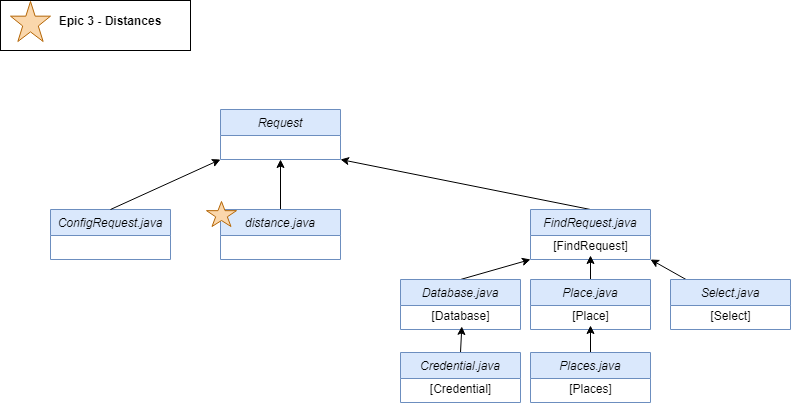

The diagram above was exported from draw.io. Its source (the exported page's mxGraphModel, read from the mxfile embedded in the PNG):
<mxGraphModel dx="2242" dy="653" grid="1" gridSize="10" guides="1" tooltips="1" connect="1" arrows="1" fold="1" page="1" pageScale="1" pageWidth="850" pageHeight="1100" math="0" shadow="0">
  <root>
    <mxCell id="0" />
    <mxCell id="1" parent="0" />
    <mxCell id="g_IGUhDYkFOJ_MJ1u6If-1" value="Request" style="swimlane;fontStyle=2;align=center;verticalAlign=top;childLayout=stackLayout;horizontal=1;startSize=26;horizontalStack=0;resizeParent=1;resizeLast=0;collapsible=1;marginBottom=0;rounded=0;shadow=0;strokeWidth=1;fillColor=#dae8fc;strokeColor=#6c8ebf;" parent="1" vertex="1">
      <mxGeometry x="-560" y="500" width="120" height="50" as="geometry">
        <mxRectangle x="230" y="140" width="160" height="26" as="alternateBounds" />
      </mxGeometry>
    </mxCell>
    <mxCell id="g_IGUhDYkFOJ_MJ1u6If-2" value="ConfigRequest.java" style="swimlane;fontStyle=2;align=center;verticalAlign=top;childLayout=stackLayout;horizontal=1;startSize=26;horizontalStack=0;resizeParent=1;resizeLast=0;collapsible=1;marginBottom=0;rounded=0;shadow=0;strokeWidth=1;fillColor=#dae8fc;strokeColor=#6c8ebf;" parent="1" vertex="1">
      <mxGeometry x="-730" y="600" width="120" height="50" as="geometry">
        <mxRectangle x="230" y="140" width="160" height="26" as="alternateBounds" />
      </mxGeometry>
    </mxCell>
    <mxCell id="Df1j31_O9uFm5yhn2ulw-31" style="edgeStyle=none;rounded=0;orthogonalLoop=1;jettySize=auto;html=1;exitX=0.5;exitY=0;exitDx=0;exitDy=0;entryX=1;entryY=1;entryDx=0;entryDy=0;" parent="1" source="g_IGUhDYkFOJ_MJ1u6If-3" target="g_IGUhDYkFOJ_MJ1u6If-1" edge="1">
      <mxGeometry relative="1" as="geometry" />
    </mxCell>
    <mxCell id="g_IGUhDYkFOJ_MJ1u6If-3" value="FindRequest.java&#10;" style="swimlane;fontStyle=2;align=center;verticalAlign=top;childLayout=stackLayout;horizontal=1;startSize=26;horizontalStack=0;resizeParent=1;resizeLast=0;collapsible=1;marginBottom=0;rounded=0;shadow=0;strokeWidth=1;fillColor=#dae8fc;strokeColor=#6c8ebf;" parent="1" vertex="1">
      <mxGeometry x="-250" y="600" width="120" height="50" as="geometry">
        <mxRectangle x="230" y="140" width="160" height="26" as="alternateBounds" />
      </mxGeometry>
    </mxCell>
    <mxCell id="Df1j31_O9uFm5yhn2ulw-10" value="[FindRequest]" style="text;html=1;align=center;verticalAlign=middle;resizable=0;points=[];autosize=1;strokeColor=none;fillColor=none;" parent="g_IGUhDYkFOJ_MJ1u6If-3" vertex="1">
      <mxGeometry y="26" width="120" height="20" as="geometry" />
    </mxCell>
    <mxCell id="g_IGUhDYkFOJ_MJ1u6If-4" style="edgeStyle=none;rounded=0;orthogonalLoop=1;jettySize=auto;html=1;exitX=0.5;exitY=0;exitDx=0;exitDy=0;entryX=0;entryY=1;entryDx=0;entryDy=0;" parent="1" source="g_IGUhDYkFOJ_MJ1u6If-2" target="g_IGUhDYkFOJ_MJ1u6If-1" edge="1">
      <mxGeometry relative="1" as="geometry">
        <mxPoint x="-90.00000000000045" y="576" as="sourcePoint" />
        <mxPoint x="-110.00000000000045" y="606" as="targetPoint" />
      </mxGeometry>
    </mxCell>
    <mxCell id="Df1j31_O9uFm5yhn2ulw-2" value="" style="rounded=0;whiteSpace=wrap;html=1;fillColor=none;" parent="1" vertex="1">
      <mxGeometry x="-780" y="391" width="190" height="50" as="geometry" />
    </mxCell>
    <mxCell id="Df1j31_O9uFm5yhn2ulw-3" value="" style="verticalLabelPosition=bottom;verticalAlign=top;html=1;shape=mxgraph.basic.star;fillColor=#fad7ac;strokeColor=#b46504;" parent="1" vertex="1">
      <mxGeometry x="-770" y="392" width="40" height="40" as="geometry" />
    </mxCell>
    <mxCell id="Df1j31_O9uFm5yhn2ulw-4" value="Epic 3 - Distances" style="text;html=1;strokeColor=none;fillColor=none;align=center;verticalAlign=middle;whiteSpace=wrap;rounded=0;fontStyle=1" parent="1" vertex="1">
      <mxGeometry x="-730" y="391" width="120" height="40" as="geometry" />
    </mxCell>
    <mxCell id="92rndCuwznF1JxM33Zu6-11" style="rounded=0;orthogonalLoop=1;jettySize=auto;html=1;exitX=0.5;exitY=0;exitDx=0;exitDy=0;entryX=0;entryY=1;entryDx=0;entryDy=0;" edge="1" parent="1" source="Df1j31_O9uFm5yhn2ulw-12" target="g_IGUhDYkFOJ_MJ1u6If-3">
      <mxGeometry relative="1" as="geometry" />
    </mxCell>
    <mxCell id="Df1j31_O9uFm5yhn2ulw-12" value="Database.java" style="swimlane;fontStyle=2;align=center;verticalAlign=top;childLayout=stackLayout;horizontal=1;startSize=26;horizontalStack=0;resizeParent=1;resizeLast=0;collapsible=1;marginBottom=0;rounded=0;shadow=0;strokeWidth=1;fillColor=#dae8fc;strokeColor=#6c8ebf;" parent="1" vertex="1">
      <mxGeometry x="-380" y="670" width="120" height="50" as="geometry">
        <mxRectangle x="230" y="140" width="160" height="26" as="alternateBounds" />
      </mxGeometry>
    </mxCell>
    <mxCell id="Df1j31_O9uFm5yhn2ulw-13" value="[Database]" style="text;html=1;align=center;verticalAlign=middle;resizable=0;points=[];autosize=1;strokeColor=none;fillColor=none;" parent="Df1j31_O9uFm5yhn2ulw-12" vertex="1">
      <mxGeometry y="26" width="120" height="20" as="geometry" />
    </mxCell>
    <mxCell id="92rndCuwznF1JxM33Zu6-8" style="rounded=0;orthogonalLoop=1;jettySize=auto;html=1;exitX=0.5;exitY=0;exitDx=0;exitDy=0;entryX=0.511;entryY=1.046;entryDx=0;entryDy=0;entryPerimeter=0;" edge="1" parent="1" source="Df1j31_O9uFm5yhn2ulw-21" target="Df1j31_O9uFm5yhn2ulw-13">
      <mxGeometry relative="1" as="geometry" />
    </mxCell>
    <mxCell id="Df1j31_O9uFm5yhn2ulw-21" value="Credential.java&#10;" style="swimlane;fontStyle=2;align=center;verticalAlign=top;childLayout=stackLayout;horizontal=1;startSize=26;horizontalStack=0;resizeParent=1;resizeLast=0;collapsible=1;marginBottom=0;rounded=0;shadow=0;strokeWidth=1;fillColor=#dae8fc;strokeColor=#6c8ebf;" parent="1" vertex="1">
      <mxGeometry x="-380" y="743" width="120" height="50" as="geometry">
        <mxRectangle x="230" y="140" width="160" height="26" as="alternateBounds" />
      </mxGeometry>
    </mxCell>
    <mxCell id="Df1j31_O9uFm5yhn2ulw-22" value="[Credential]" style="text;html=1;align=center;verticalAlign=middle;resizable=0;points=[];autosize=1;strokeColor=none;fillColor=none;" parent="Df1j31_O9uFm5yhn2ulw-21" vertex="1">
      <mxGeometry y="26" width="120" height="20" as="geometry" />
    </mxCell>
    <mxCell id="92rndCuwznF1JxM33Zu6-10" style="rounded=0;orthogonalLoop=1;jettySize=auto;html=1;exitX=0.5;exitY=0;exitDx=0;exitDy=0;" edge="1" parent="1" source="Df1j31_O9uFm5yhn2ulw-23" target="Df1j31_O9uFm5yhn2ulw-10">
      <mxGeometry relative="1" as="geometry" />
    </mxCell>
    <mxCell id="Df1j31_O9uFm5yhn2ulw-23" value="Place.java" style="swimlane;fontStyle=2;align=center;verticalAlign=top;childLayout=stackLayout;horizontal=1;startSize=26;horizontalStack=0;resizeParent=1;resizeLast=0;collapsible=1;marginBottom=0;rounded=0;shadow=0;strokeWidth=1;fillColor=#dae8fc;strokeColor=#6c8ebf;" parent="1" vertex="1">
      <mxGeometry x="-250" y="670" width="120" height="50" as="geometry">
        <mxRectangle x="230" y="140" width="160" height="26" as="alternateBounds" />
      </mxGeometry>
    </mxCell>
    <mxCell id="Df1j31_O9uFm5yhn2ulw-24" value="[Place]" style="text;html=1;align=center;verticalAlign=middle;resizable=0;points=[];autosize=1;strokeColor=none;fillColor=none;" parent="Df1j31_O9uFm5yhn2ulw-23" vertex="1">
      <mxGeometry y="26" width="120" height="20" as="geometry" />
    </mxCell>
    <mxCell id="Df1j31_O9uFm5yhn2ulw-30" value="" style="edgeStyle=none;rounded=0;orthogonalLoop=1;jettySize=auto;html=1;" parent="1" source="Df1j31_O9uFm5yhn2ulw-26" target="Df1j31_O9uFm5yhn2ulw-24" edge="1">
      <mxGeometry relative="1" as="geometry" />
    </mxCell>
    <mxCell id="Df1j31_O9uFm5yhn2ulw-26" value="Places.java" style="swimlane;fontStyle=2;align=center;verticalAlign=top;childLayout=stackLayout;horizontal=1;startSize=26;horizontalStack=0;resizeParent=1;resizeLast=0;collapsible=1;marginBottom=0;rounded=0;shadow=0;strokeWidth=1;fillColor=#dae8fc;strokeColor=#6c8ebf;" parent="1" vertex="1">
      <mxGeometry x="-250" y="743" width="120" height="50" as="geometry">
        <mxRectangle x="230" y="140" width="160" height="26" as="alternateBounds" />
      </mxGeometry>
    </mxCell>
    <mxCell id="Df1j31_O9uFm5yhn2ulw-27" value="[Places]" style="text;html=1;align=center;verticalAlign=middle;resizable=0;points=[];autosize=1;strokeColor=none;fillColor=none;" parent="Df1j31_O9uFm5yhn2ulw-26" vertex="1">
      <mxGeometry y="26" width="120" height="20" as="geometry" />
    </mxCell>
    <mxCell id="92rndCuwznF1JxM33Zu6-12" style="edgeStyle=none;rounded=0;orthogonalLoop=1;jettySize=auto;html=1;entryX=1;entryY=1;entryDx=0;entryDy=0;" edge="1" parent="1" source="Df1j31_O9uFm5yhn2ulw-36" target="g_IGUhDYkFOJ_MJ1u6If-3">
      <mxGeometry relative="1" as="geometry" />
    </mxCell>
    <mxCell id="Df1j31_O9uFm5yhn2ulw-36" value="Select.java" style="swimlane;fontStyle=2;align=center;verticalAlign=top;childLayout=stackLayout;horizontal=1;startSize=26;horizontalStack=0;resizeParent=1;resizeLast=0;collapsible=1;marginBottom=0;rounded=0;shadow=0;strokeWidth=1;fillColor=#dae8fc;strokeColor=#6c8ebf;" parent="1" vertex="1">
      <mxGeometry x="-110" y="670" width="120" height="50" as="geometry">
        <mxRectangle x="230" y="140" width="160" height="26" as="alternateBounds" />
      </mxGeometry>
    </mxCell>
    <mxCell id="Df1j31_O9uFm5yhn2ulw-37" value="[Select]" style="text;html=1;align=center;verticalAlign=middle;resizable=0;points=[];autosize=1;strokeColor=none;fillColor=none;" parent="Df1j31_O9uFm5yhn2ulw-36" vertex="1">
      <mxGeometry y="26" width="120" height="20" as="geometry" />
    </mxCell>
    <mxCell id="92rndCuwznF1JxM33Zu6-15" style="edgeStyle=none;rounded=0;orthogonalLoop=1;jettySize=auto;html=1;exitX=0.5;exitY=0;exitDx=0;exitDy=0;entryX=0.5;entryY=1;entryDx=0;entryDy=0;" edge="1" parent="1" source="92rndCuwznF1JxM33Zu6-13" target="g_IGUhDYkFOJ_MJ1u6If-1">
      <mxGeometry relative="1" as="geometry" />
    </mxCell>
    <mxCell id="92rndCuwznF1JxM33Zu6-13" value="distance.java" style="swimlane;fontStyle=2;align=center;verticalAlign=top;childLayout=stackLayout;horizontal=1;startSize=26;horizontalStack=0;resizeParent=1;resizeLast=0;collapsible=1;marginBottom=0;rounded=0;shadow=0;strokeWidth=1;fillColor=#dae8fc;strokeColor=#6c8ebf;" vertex="1" parent="1">
      <mxGeometry x="-560" y="600" width="120" height="50" as="geometry">
        <mxRectangle x="230" y="140" width="160" height="26" as="alternateBounds" />
      </mxGeometry>
    </mxCell>
    <mxCell id="92rndCuwznF1JxM33Zu6-2" value="" style="verticalLabelPosition=bottom;verticalAlign=top;html=1;shape=mxgraph.basic.star;fillColor=#fad7ac;strokeColor=#b46504;" vertex="1" parent="1">
      <mxGeometry x="-574" y="592" width="30" height="25" as="geometry" />
    </mxCell>
  </root>
</mxGraphModel>